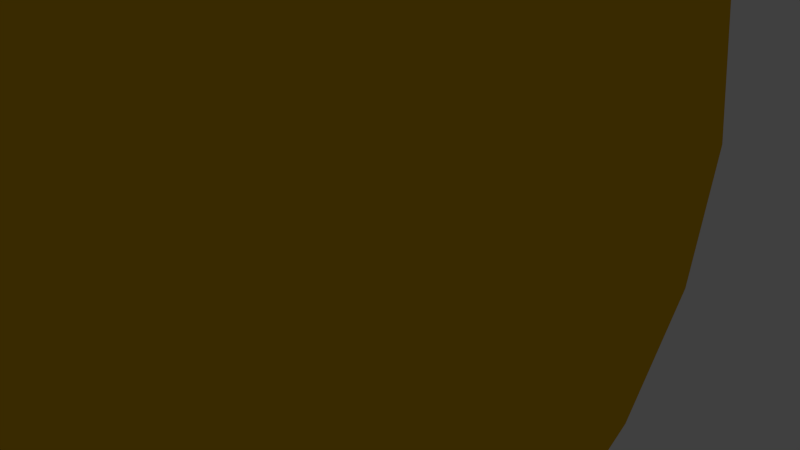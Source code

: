 # Source: coin.blend  (saved by Blender 2.71.0; exported with 4.5.12 LTS)
import bpy
from mathutils import Matrix  # noqa: F401  (used for matrix-valued properties, if any)

bpy.ops.wm.read_factory_settings(use_empty=True)
scene = bpy.context.scene
scene.name = 'Scene'

# ---- collections
col_collection_1 = bpy.data.collections.new('Collection 1'); scene.collection.children.link(col_collection_1)

# ---- materials (node trees are filled in below, after node groups)
mat_material_001 = bpy.data.materials.new('Material.001')
mat_material_001.alpha_threshold = 0.0
mat_material_001.use_transparent_shadow = False
mat_material_001.diffuse_color = (0.8, 0.4498, 0.007988, 1.0)
mat_material_001.roughness = 0.5
mat_material_001.line_color = (0.0, 0.0, 0.0, 1.0)

# ---- material node trees

# ---- world
world_world = bpy.data.worlds.new('World'); scene.world = world_world
world_world.color = (0.05088, 0.05088, 0.05088)
world_world.use_sun_shadow = False
world_world.sun_shadow_jitter_overblur = 0.0
world_world.cycles.sampling_method = 'MANUAL'
world_world.cycles.sample_map_resolution = 256

# ---- cameras
cam_camera = bpy.data.cameras.new('Camera')
cam_camera.clip_end = 100.0
cam_camera.lens = 35.0
cam_camera.sensor_width = 32.0
cam_camera.sensor_height = 18.0
cam_camera.ortho_scale = 7.314
cam_camera.dof.focus_distance = 0.0
cam_camera.dof.aperture_fstop = 128.0

# ---- lights
light_lamp = bpy.data.lights.new('Lamp', 'SUN')
light_lamp.transmission_factor = 0.0
light_lamp.cutoff_distance = 30.0
light_lamp.angle = 0.1993
light_lamp.energy = 1.0
light_lamp.shadow_buffer_clip_start = 1.001
light_lamp.shadow_soft_size = 0.1
light_lamp.shadow_cascade_max_distance = 1000.0
light_lamp.cycles.use_multiple_importance_sampling = False

# ---- meshes
me_cylinder = bpy.data.meshes.new('Cylinder')
me_cylinder.from_pydata([(0.0, 1.0, -1.0), (0.0, 1.0, 1.0), (0.3827, 0.9239, -1.0), (0.3827, 0.9239, 1.0), (0.7071, 0.7071, -1.0), (0.7071, 0.7071, 1.0), (0.9239, 0.3827, -1.0), (0.9239, 0.3827, 1.0), (1.0, -4.371e-08, -1.0), (1.0, -4.371e-08, 1.0), (0.9239, -0.3827, -1.0), (0.9239, -0.3827, 1.0), (0.7071, -0.7071, -1.0), (0.7071, -0.7071, 1.0), (0.3827, -0.9239, -1.0), (0.3827, -0.9239, 1.0), (1.51e-07, -1.0, -1.0), (1.51e-07, -1.0, 1.0), (-0.3827, -0.9239, -1.0), (-0.3827, -0.9239, 1.0), (-0.7071, -0.7071, -1.0), (-0.7071, -0.7071, 1.0), (-0.9239, -0.3827, -1.0), (-0.9239, -0.3827, 1.0), (-1.0, 1.192e-08, -1.0), (-1.0, 1.192e-08, 1.0), (-0.9239, 0.3827, -1.0), (-0.9239, 0.3827, 1.0), (-0.7071, 0.7071, -1.0), (-0.7071, 0.7071, 1.0), (-0.3827, 0.9239, -1.0), (-0.3827, 0.9239, 1.0)], [], [(1, 3, 2), (3, 5, 4), (5, 7, 6), (7, 9, 8), (9, 11, 10), (11, 13, 12), (13, 15, 14), (15, 17, 16), (17, 19, 18), (19, 21, 20), (21, 23, 22), (23, 25, 24), (25, 27, 26), (27, 29, 28), (21, 9, 29), (31, 1, 0), (29, 31, 30), (26, 28, 30), (0, 1, 2), (2, 3, 4), (4, 5, 6), (6, 7, 8), (8, 9, 10), (10, 11, 12), (12, 13, 14), (14, 15, 16), (16, 17, 18), (18, 19, 20), (20, 21, 22), (22, 23, 24), (24, 25, 26), (26, 27, 28), (5, 3, 1), (1, 31, 29), (29, 27, 25), (25, 23, 21), (17, 13, 19), (17, 15, 13), (9, 21, 11), (9, 7, 5), (5, 1, 29), (29, 25, 21), (19, 13, 11), (21, 19, 11), (30, 31, 0), (9, 5, 29), (28, 29, 30), (30, 0, 2), (2, 4, 6), (6, 8, 10), (14, 6, 12), (14, 16, 18), (18, 20, 22), (22, 24, 26), (6, 22, 2), (22, 6, 18), (22, 26, 30), (6, 10, 12), (22, 30, 2), (6, 14, 18)])
me_cylinder.polygons.foreach_set('use_smooth', [1, 1, 1, 1, 1, 1, 1, 1, 1, 1, 1, 1, 1, 1, 0, 1, 1, 0, 1, 1, 1, 1, 1, 1, 1, 1, 1, 1, 1, 1, 1, 1, 0, 0, 0, 0, 0, 0, 0, 0, 0, 0, 0, 0, 1, 0, 1, 0, 0, 0, 0, 0, 0, 0, 0, 0, 0, 0, 0, 0])
_uv = me_cylinder.uv_layers.new(name='UVMap')
_uv.uv.foreach_set('vector', [0.7482, 0.514, 0.6869, 0.514, 0.6869, 0.489, 0.6869, 0.514, 0.64, 0.514, 0.64, 0.489, 0.9538, 0.5108, 0.9111, 0.5115, 0.9111, 0.4898, 0.9111, 0.5115, 0.8437, 0.5108, 0.8437, 0.4892, 0.8437, 0.5108, 0.7763, 0.5108, 0.7763, 0.4892, 0.7763, 0.5108, 0.7139, 0.5108, 0.7139, 0.4892, 0.4741, 0.4892, 0.5218, 0.4892, 0.5218, 0.5108, 0.5218, 0.4892, 0.5841, 0.4892, 0.5841, 0.5108, 0.5841, 0.4892, 0.6516, 0.4892, 0.6516, 0.5108, 0.6516, 0.4892, 0.7139, 0.4892, 0.7139, 0.5108, 0.4512, 0.489, 0.5125, 0.489, 0.5125, 0.514, 0.5125, 0.489, 0.5788, 0.489, 0.5788, 0.514, 0.5788, 0.489, 0.6371, 0.489, 0.64, 0.514, 0.9276, 0.5148, 0.8807, 0.5148, 0.8758, 0.489, 0.8949, 0.3964, 0.08229, 0.3063, 0.7712, 0.04963, 0.8145, 0.514, 0.7482, 0.514, 0.7482, 0.489, 0.8807, 0.5148, 0.8145, 0.514, 0.8145, 0.489, 0.9627, 0.7897, 0.894, 0.8751, 0.7672, 0.9405, 0.7482, 0.489, 0.7482, 0.514, 0.6869, 0.489, 0.6869, 0.489, 0.6869, 0.514, 0.64, 0.489, 0.9588, 0.4898, 0.9538, 0.5108, 0.9111, 0.4898, 0.9111, 0.4898, 0.9111, 0.5115, 0.8437, 0.4892, 0.8437, 0.4892, 0.8437, 0.5108, 0.7763, 0.4892, 0.7763, 0.4892, 0.7763, 0.5108, 0.7139, 0.4892, 0.4741, 0.5108, 0.4741, 0.4892, 0.5218, 0.5108, 0.5218, 0.5108, 0.5218, 0.4892, 0.5841, 0.5108, 0.5841, 0.5108, 0.5841, 0.4892, 0.6516, 0.5108, 0.6516, 0.5108, 0.6516, 0.4892, 0.7139, 0.5108, 0.4512, 0.514, 0.4512, 0.489, 0.5125, 0.514, 0.5125, 0.514, 0.5125, 0.489, 0.5788, 0.514, 0.5788, 0.514, 0.5788, 0.489, 0.64, 0.514, 0.9276, 0.4899, 0.9276, 0.5148, 0.8758, 0.489, 0.1492, 0.1186, 0.273, 0.04963, 0.4346, 0.0123, 0.4346, 0.0123, 0.6096, 0.0123, 0.7712, 0.04963, 0.7712, 0.04963, 0.8949, 0.1186, 0.9619, 0.2087, 0.9619, 0.2087, 0.9619, 0.3063, 0.8949, 0.3964, 0.5856, 0.4825, 0.273, 0.4654, 0.7712, 0.4654, 0.5856, 0.4825, 0.4401, 0.4849, 0.273, 0.4654, 0.08229, 0.3063, 0.8949, 0.3964, 0.1492, 0.3964, 0.08229, 0.3063, 0.07299, 0.2087, 0.1492, 0.1186, 0.1492, 0.1186, 0.4346, 0.0123, 0.7712, 0.04963, 0.7712, 0.04963, 0.9619, 0.2087, 0.8949, 0.3964, 0.7712, 0.4654, 0.273, 0.4654, 0.1492, 0.3964, 0.8949, 0.3964, 0.7712, 0.4654, 0.1492, 0.3964, 0.8145, 0.489, 0.8145, 0.514, 0.7482, 0.489, 0.08229, 0.3063, 0.1492, 0.1186, 0.7712, 0.04963, 0.8758, 0.489, 0.8807, 0.5148, 0.8145, 0.489, 0.7672, 0.9405, 0.6015, 0.9759, 0.4221, 0.9759, 0.4221, 0.9759, 0.2564, 0.9405, 0.1296, 0.8751, 0.1296, 0.8751, 0.06092, 0.7897, 0.06092, 0.6972, 0.2564, 0.5463, 0.1296, 0.8751, 0.1296, 0.6117, 0.2564, 0.5463, 0.4221, 0.5109, 0.6015, 0.5109, 0.6015, 0.5109, 0.7672, 0.5463, 0.894, 0.6117, 0.894, 0.6117, 0.9627, 0.6972, 0.9627, 0.7897, 0.1296, 0.8751, 0.894, 0.6117, 0.4221, 0.9759, 0.894, 0.6117, 0.1296, 0.8751, 0.6015, 0.5109, 0.894, 0.6117, 0.9627, 0.7897, 0.7672, 0.9405, 0.1296, 0.8751, 0.06092, 0.6972, 0.1296, 0.6117, 0.894, 0.6117, 0.7672, 0.9405, 0.4221, 0.9759, 0.1296, 0.8751, 0.2564, 0.5463, 0.6015, 0.5109])
me_cylinder.materials.append(mat_material_001)
me_cylinder.use_remesh_preserve_volume = False
me_cylinder.use_remesh_preserve_attributes = False
me_cylinder.use_mirror_vertex_groups = False
me_cylinder.update()

# ---- objects
ob_cylinder = bpy.data.objects.new('Cylinder', me_cylinder)
ob_lamp = bpy.data.objects.new('Lamp', light_lamp)
ob_camera = bpy.data.objects.new('Camera', cam_camera)

# ---- transforms, parenting, visibility, modifiers, constraints
ob_cylinder.location = (0.0, 0.0, 0.0)
ob_cylinder.rotation_euler = (-0.0, 1.571, 0.0)
ob_cylinder.scale = (6.709, 6.709, 1.199)
ob_cylinder.lineart.crease_threshold = 0.0
ob_lamp.location = (4.076, 1.005, 5.904)
ob_lamp.rotation_euler = (0.6503, 0.05522, 3.542)
ob_lamp.lock_rotations_4d = False
ob_lamp.empty_display_type = 'ARROWS'
ob_lamp.color = (0.0, 0.0, 0.0, 0.0)
ob_lamp.lineart.crease_threshold = 0.0
ob_camera.location = (7.481, -6.508, 5.344)
ob_camera.rotation_euler = (1.109, 0.01082, 0.8149)
ob_camera.lock_rotations_4d = False
ob_camera.empty_display_type = 'ARROWS'
ob_camera.color = (0.0, 0.0, 0.0, 0.0)
ob_camera.display_type = 'WIRE'
ob_camera.lineart.crease_threshold = 0.0

# ---- collection membership
col_collection_1.objects.link(ob_cylinder)
col_collection_1.objects.link(ob_lamp)
col_collection_1.objects.link(ob_camera)

# ---- scene / render settings (as saved in the file)
scene.camera = ob_camera
scene.frame_start = 1; scene.frame_end = 250; scene.frame_set(1)
scene.render.engine = 'BLENDER_EEVEE_NEXT'
scene.render.resolution_percentage = 50
scene.render.dither_intensity = 0.0
scene.cycles.use_denoising = False
scene.cycles.samples = 10
scene.cycles.sampling_pattern = 'TABULATED_SOBOL'
scene.cycles.light_sampling_threshold = 0.0
scene.cycles.use_adaptive_sampling = False
scene.cycles.use_light_tree = False
scene.cycles.blur_glossy = 0.0
scene.cycles.volume_bounces = 1
scene.cycles.pixel_filter_type = 'GAUSSIAN'
scene.cycles.sample_clamp_indirect = 0.0
scene.view_settings.view_transform = 'Standard'
bpy.context.view_layer.update()
